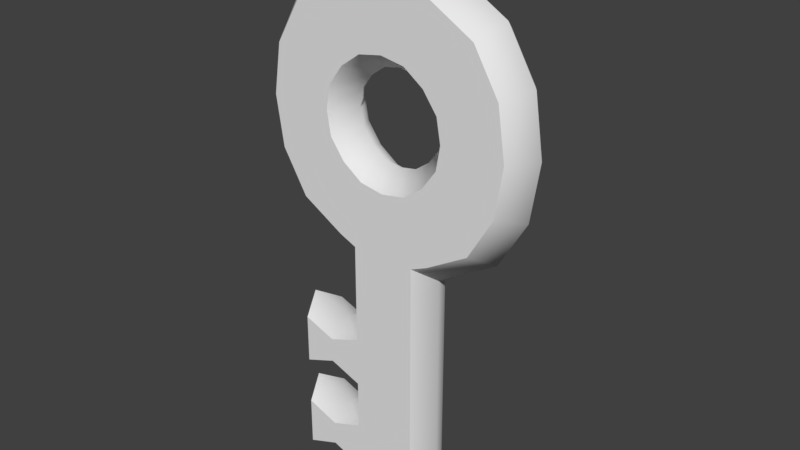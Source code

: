 # Source: MeshKey.blend  (saved by Blender 2.79.0; exported with 4.5.12 LTS)
import bpy
from mathutils import Matrix  # noqa: F401  (used for matrix-valued properties, if any)

bpy.ops.wm.read_factory_settings(use_empty=True)
scene = bpy.context.scene
scene.name = 'Scene'

# ---- collections
col_collection_1 = bpy.data.collections.new('Collection 1'); scene.collection.children.link(col_collection_1)

# ---- materials (node trees are filled in below, after node groups)
mat_material = bpy.data.materials.new('Material')
mat_material.alpha_threshold = 0.0
mat_material.use_transparent_shadow = False
mat_material.roughness = 0.5
mat_material.line_color = (0.0, 0.0, 0.0, 1.0)

# ---- material node trees

# ---- world
world_world = bpy.data.worlds.new('World'); scene.world = world_world
world_world.color = (0.05088, 0.05088, 0.05088)
world_world.use_sun_shadow = False
world_world.sun_shadow_jitter_overblur = 0.0
world_world.cycles.sampling_method = 'MANUAL'

# ---- meshes
me_key = bpy.data.meshes.new('Key')
me_key.from_pydata([(0.2136, 0.04325, 0.7237), (-0.1206, 0.04325, 0.8416), (0.05352, 0.04325, 0.4209), (-0.002707, 0.04325, 0.1614), (-0.08901, 0.04325, 0.9268), (0.05352, -0.04325, 0.5074), (-0.1625, 0.04325, 0.5639), (-0.06665, 0.04325, 0.8756), (-0.0443, 0.04325, 0.8245), (0.1571, 0.04325, 0.8835), (0.05352, 0.04325, 0.5074), (-0.002707, 0.04325, 0.3344), (-0.06665, 0.04325, 0.5718), (-0.05894, 0.04325, 0.0749), (-0.05894, 0.04325, 0.5074), (-0.002707, 0.04325, 0.94), (0.08359, 0.04325, 0.9268), (-0.1206, 0.04325, 0.6058), (-0.002707, 0.04325, 0.8318), (0.1571, -0.04325, 0.8835), (0.08359, 0.04325, 0.5206), (-0.0443, 0.04325, 0.6229), (-0.0443, -0.04325, 0.8245), (-0.08901, 0.04325, 0.5206), (0.06124, 0.04325, 0.5718), (0.05352, 0.04325, 0.1614), (-0.1546, 0.04325, 0.7877), (0.03889, 0.04325, 0.6229), (0.0733, 0.04325, 0.7997), (0.0733, 0.04325, 0.6477), (-0.1108, 0.04325, 0.7237), (0.2004, 0.04325, 0.81), (-0.1625, 0.04325, 0.8835), (-0.07871, 0.04325, 0.7997), (-0.07871, 0.04325, 0.6477), (0.09806, 0.04325, 0.7653), (0.05352, 0.04325, 0.2479), (0.05352, 0.04325, 0.3344), (-0.06665, -0.04325, 0.8756), (-0.05894, 0.04325, 0.1614), (0.1571, 0.04325, 0.5639), (-0.05894, 0.04325, 0.3344), (0.09806, 0.04325, 0.6821), (-0.1714, 0.04325, 0.2479), (-0.1714, 0.04325, 0.3344), (-0.1714, 0.04325, 0.0749), (-0.1714, 0.04325, 0.1614), (0.2004, 0.04325, 0.6374), (-0.1035, 0.04325, 0.6821), (0.05352, 0.04325, 0.0749), (-0.219, 0.04325, 0.7237), (-0.002707, 0.04325, 0.6156), (-0.05894, 0.04325, 0.4209), (-0.2058, 0.04325, 0.6374), (-0.2058, 0.04325, 0.81), (0.1054, 0.04325, 0.7237), (-0.05894, 0.04325, 0.2479), (-0.1035, 0.04325, 0.7653), (0.03889, 0.04325, 0.8245), (-0.1625, -0.04325, 0.5639), (-0.08901, -0.04325, 0.9268), (0.1152, 0.04325, 0.6058), (-0.002707, 0.04325, 0.8859), (0.06124, 0.04325, 0.8756), (0.1492, 0.04325, 0.7877), (0.1492, 0.04325, 0.6598), (-0.002707, 0.04325, 0.4209), (-0.1546, 0.04325, 0.6598), (-0.1649, 0.04325, 0.7237), (-0.002708, -0.04325, 0.1614), (-0.1152, 0.04325, 0.2695), (0.1595, 0.04325, 0.7237), (0.1152, 0.04325, 0.8416), (-0.002707, 0.04325, 0.2479), (0.05352, -0.04325, 0.4209), (-0.002707, 0.04325, 0.4642), (-0.1206, -0.04325, 0.8416), (-0.002707, 0.04325, 0.5615), (-0.002707, 0.04325, 0.0749), (0.2136, -0.04325, 0.7237), (-0.1152, 0.04325, 0.1398), (-0.1152, 0.04325, 0.09653), (-0.1152, 0.04325, 0.3128), (-0.002708, -0.04325, 0.3344), (-0.06665, -0.04325, 0.5718), (-0.05894, -0.04325, 0.0749), (-0.05894, -0.04325, 0.5074), (-0.002708, -0.04325, 0.94), (0.08359, -0.04325, 0.9268), (-0.1206, -0.04325, 0.6058), (-0.002708, -0.04325, 0.8318), (0.08359, -0.04325, 0.5206), (-0.0443, -0.04325, 0.6229), (-0.08901, -0.04325, 0.5206), (0.06124, -0.04325, 0.5718), (0.05352, -0.04325, 0.1614), (-0.1546, -0.04325, 0.7877), (0.03889, -0.04325, 0.6229), (0.0733, -0.04325, 0.7997), (0.0733, -0.04325, 0.6477), (-0.1108, -0.04325, 0.7237), (0.2004, -0.04325, 0.81), (-0.1625, -0.04325, 0.8835), (-0.07871, -0.04325, 0.7997), (-0.07871, -0.04325, 0.6477), (0.09806, -0.04325, 0.7653), (0.05352, -0.04325, 0.2479), (0.05352, -0.04325, 0.3344), (-0.05894, -0.04325, 0.1614), (0.1571, -0.04325, 0.5639), (-0.05894, -0.04325, 0.3344), (0.09806, -0.04325, 0.6821), (-0.1714, -0.04325, 0.2479), (-0.1714, -0.04325, 0.3344), (-0.1714, -0.04325, 0.0749), (-0.1714, -0.04325, 0.1614), (0.2004, -0.04325, 0.6374), (-0.1035, -0.04325, 0.6821), (0.05352, -0.04325, 0.0749), (-0.219, -0.04325, 0.7237), (-0.002708, -0.04325, 0.6156), (-0.05894, -0.04325, 0.4209), (-0.2058, -0.04325, 0.6374), (-0.2058, -0.04325, 0.81), (0.1054, -0.04325, 0.7237), (-0.05894, -0.04325, 0.2479), (-0.1035, -0.04325, 0.7653), (0.03889, -0.04325, 0.8245), (0.1152, -0.04325, 0.6058), (-0.002708, -0.04325, 0.8859), (0.06124, -0.04325, 0.8756), (0.1492, -0.04325, 0.7877), (0.1492, -0.04325, 0.6598), (-0.002708, -0.04325, 0.4209), (-0.1546, -0.04325, 0.6598), (-0.1649, -0.04325, 0.7237), (-0.1152, -0.04325, 0.2695), (0.1595, -0.04325, 0.7237), (0.1152, -0.04325, 0.8416), (-0.002708, -0.04325, 0.2479), (-0.002708, -0.04325, 0.4642), (-0.002708, -0.04325, 0.5615), (-0.002708, -0.04325, 0.0749), (-0.1152, -0.04325, 0.1398), (-0.1152, -0.04325, 0.09653), (-0.1152, -0.04325, 0.3128), (0.07465, 1.674e-08, 0.4209), (-0.1925, 2.101e-07, 0.05114), (-0.1152, 1.328e-07, 0.3385), (-0.1925, 1.328e-07, 0.3601), (-0.1152, 1.843e-07, 0.07277), (-0.1861, 1.013e-07, 0.5404), (-0.05894, 2.101e-07, 0.05114), (0.07465, 5.541e-08, 0.3344), (-0.1017, -1.058e-07, 0.9567), (-0.1925, 1.843e-07, 0.1871), (-0.1152, 1.843e-07, 0.1655), (-0.1152, 1.328e-07, 0.2458), (-0.1925, 1.585e-07, 0.2242), (0.2454, -1.945e-07, 0.7237), (0.2303, -1.354e-07, 0.6247), (-0.2357, 1.013e-07, 0.6247), (-0.002707, -1.65e-07, 0.9718), (0.09631, -2.093e-07, 0.9567), (0.1806, -2.389e-07, 0.9071), (0.2303, -2.389e-07, 0.8227), (-0.05782, -5.854e-09, 0.6686), (-0.08006, 1.328e-07, 0.3601), (-0.08006, 1.843e-07, 0.1871), (0.05241, -1.367e-07, 0.7788), (0.07036, -1.087e-07, 0.6936), (-0.08006, 1.585e-07, 0.2242), (-0.08006, 8.119e-08, 0.4209), (-0.05782, -5.259e-08, 0.7788), (-0.07578, -3.39e-08, 0.7539), (-0.2508, 7.167e-08, 0.7237), (-0.08006, 8.05e-08, 0.4756), (0.0757, -1.274e-07, 0.7237), (0.07036, -1.367e-07, 0.7539), (-0.1017, 1.013e-07, 0.4907), (0.07465, 8.119e-08, 0.2479), (-0.08112, -5.854e-09, 0.7237), (-0.07578, 3.493e-09, 0.6936), (0.07465, 1.328e-07, 0.1614), (0.07465, 1.843e-07, 0.05114), (-0.03287, -7.128e-08, 0.7968), (-0.002708, 1.843e-07, 0.05114), (0.02745, -1.087e-07, 0.7968), (0.1806, -7.623e-08, 0.5404), (-0.002707, -8.998e-08, 0.8021), (0.09631, 1.013e-07, 0.4907), (0.02745, -5.259e-08, 0.6506), (0.05241, -8.063e-08, 0.6686), (0.07465, -2.59e-08, 0.4756), (-0.03287, -5.854e-09, 0.6506), (-0.2357, 1.251e-08, 0.8227), (-0.1861, -3.186e-08, 0.9071), (-0.002707, -3.39e-08, 0.6453)], [], [(130, 129, 90, 127), (38, 76, 103, 22), (134, 122, 59, 89), (20, 24, 61, 40), (141, 94, 97, 120), (12, 23, 6, 17), (129, 38, 22, 90), (33, 57, 26, 1), (30, 48, 67, 68), (64, 31, 0, 71), (91, 109, 128, 94), (77, 14, 23, 12), (65, 61, 29, 42), (62, 18, 8, 7), (77, 51, 27, 24), (67, 17, 6, 53), (7, 8, 33, 1), (63, 58, 18, 62), (72, 9, 31, 64), (26, 68, 50, 54), (132, 111, 99, 128), (141, 84, 93, 86), (131, 137, 79, 101), (100, 135, 134, 117), (82, 70, 43, 44), (80, 81, 45, 46), (71, 65, 42, 55), (68, 67, 53, 50), (72, 28, 58, 63), (9, 72, 63, 16), (24, 27, 29, 61), (1, 26, 54, 32), (73, 3, 39, 56), (11, 73, 56, 41), (75, 66, 52, 14), (66, 11, 41, 52), (3, 78, 13, 39), (103, 76, 96, 126), (0, 47, 65, 71), (36, 25, 3, 73), (37, 36, 73, 11), (10, 2, 66, 75), (2, 37, 11, 66), (57, 30, 68, 26), (28, 72, 64, 35), (16, 63, 62, 15), (4, 7, 1, 32), (48, 34, 17, 67), (10, 77, 24, 20), (15, 62, 7, 4), (47, 40, 61, 65), (51, 77, 12, 21), (41, 56, 70, 82), (84, 89, 59, 93), (39, 13, 81, 80), (35, 64, 71, 55), (21, 12, 17, 34), (25, 49, 78, 3), (75, 14, 77, 10), (138, 131, 101, 19), (96, 123, 119, 135), (145, 113, 112, 136), (143, 115, 114, 144), (137, 124, 111, 132), (135, 119, 122, 134), (138, 130, 127, 98), (19, 88, 130, 138), (94, 128, 99, 97), (76, 102, 123, 96), (139, 125, 108, 69), (83, 110, 125, 139), (140, 86, 121, 133), (133, 121, 110, 83), (69, 108, 85, 142), (79, 137, 132, 116), (106, 139, 69, 95), (107, 83, 139, 106), (5, 140, 133, 74), (74, 133, 83, 107), (126, 96, 135, 100), (98, 105, 131, 138), (88, 87, 129, 130), (60, 102, 76, 38), (117, 134, 89, 104), (5, 91, 94, 141), (87, 60, 38, 129), (116, 132, 128, 109), (120, 92, 84, 141), (110, 145, 136, 125), (108, 143, 144, 85), (105, 124, 137, 131), (92, 104, 89, 84), (95, 69, 142, 118), (140, 5, 141, 86), (154, 60, 87, 162), (20, 190, 193, 10), (194, 92, 120, 197), (40, 188, 190, 20), (49, 184, 186, 78), (36, 180, 183, 25), (14, 176, 179, 23), (50, 175, 195, 54), (52, 172, 176, 14), (39, 168, 171, 56), (191, 97, 99, 192), (187, 127, 90, 189), (41, 167, 172, 52), (189, 90, 22, 185), (9, 164, 165, 31), (15, 162, 163, 16), (197, 120, 97, 191), (53, 161, 175, 50), (0, 159, 160, 47), (31, 165, 159, 0), (181, 100, 117, 182), (70, 157, 158, 43), (177, 124, 105, 178), (173, 103, 126, 174), (46, 155, 156, 80), (32, 196, 154, 4), (37, 153, 180, 36), (78, 186, 152, 13), (25, 183, 184, 49), (23, 179, 151, 6), (192, 99, 111, 170), (56, 171, 157, 70), (170, 111, 124, 177), (13, 152, 150, 81), (47, 160, 188, 40), (43, 158, 149, 44), (169, 98, 127, 187), (174, 126, 100, 181), (82, 148, 167, 41), (45, 147, 155, 46), (178, 105, 98, 169), (6, 151, 161, 53), (44, 149, 148, 82), (182, 117, 104, 166), (81, 150, 147, 45), (16, 163, 164, 9), (80, 156, 168, 39), (10, 193, 146, 2), (185, 22, 103, 173), (2, 146, 153, 37), (166, 104, 92, 194), (4, 154, 162, 15), (146, 74, 107, 153), (193, 5, 74, 146), (156, 143, 108, 168), (163, 88, 19, 164), (150, 144, 114, 147), (149, 113, 145, 148), (151, 59, 122, 161), (147, 114, 115, 155), (148, 145, 110, 167), (158, 112, 113, 149), (160, 116, 109, 188), (152, 85, 144, 150), (171, 125, 136, 157), (179, 93, 59, 151), (183, 95, 118, 184), (186, 142, 85, 152), (153, 107, 106, 180), (196, 102, 60, 154), (155, 115, 143, 156), (157, 136, 112, 158), (165, 101, 79, 159), (159, 79, 116, 160), (21, 194, 197, 51), (161, 122, 119, 175), (27, 191, 192, 29), (162, 87, 88, 163), (58, 187, 189, 18), (164, 19, 101, 165), (18, 189, 185, 8), (167, 110, 121, 172), (51, 197, 191, 27), (168, 108, 125, 171), (30, 181, 182, 48), (172, 121, 86, 176), (55, 177, 178, 35), (175, 119, 123, 195), (33, 173, 174, 57), (176, 86, 93, 179), (29, 192, 170, 42), (180, 106, 95, 183), (42, 170, 177, 55), (184, 118, 142, 186), (28, 169, 187, 58), (188, 109, 91, 190), (57, 174, 181, 30), (190, 91, 5, 193), (35, 178, 169, 28), (195, 123, 102, 196), (48, 182, 166, 34), (54, 195, 196, 32), (8, 185, 173, 33), (34, 166, 194, 21)])
me_key.polygons.foreach_set('use_smooth', [True] * 198)
_k = set([(0, 31), (0, 47), (2, 10), (2, 37), (4, 15), (4, 32), (5, 74), (5, 91), (5, 193), (6, 23), (6, 53), (8, 18), (8, 33), (9, 16), (9, 31), (10, 20), (10, 193), (13, 78), (13, 81), (14, 23), (14, 52), (14, 176), (15, 16), (18, 58), (19, 88), (19, 101), (20, 40), (21, 34), (21, 51), (22, 90), (22, 103), (25, 36), (25, 49), (27, 29), (27, 51), (28, 35), (28, 58), (29, 42), (30, 48), (30, 57), (32, 54), (33, 57), (34, 48), (35, 55), (36, 37), (39, 56), (39, 80), (39, 168), (40, 47), (41, 52), (41, 82), (41, 167), (42, 55), (43, 44), (43, 70), (43, 158), (44, 82), (44, 149), (45, 46), (45, 81), (45, 147), (46, 80), (46, 155), (49, 78), (49, 184), (50, 53), (50, 54), (56, 70), (56, 171), (59, 93), (59, 122), (60, 87), (60, 102), (74, 107), (79, 101), (79, 116), (85, 142), (85, 144), (86, 93), (86, 121), (86, 176), (87, 88), (90, 127), (91, 109), (92, 104), (92, 120), (95, 106), (95, 118), (97, 99), (97, 120), (98, 105), (98, 127), (99, 111), (100, 117), (100, 126), (102, 123), (103, 126), (104, 117), (105, 124), (106, 107), (108, 125), (108, 143), (108, 168), (109, 116), (110, 121), (110, 145), (110, 167), (111, 124), (112, 113), (112, 136), (112, 158), (113, 145), (113, 149), (114, 115), (114, 144), (114, 147), (115, 143), (115, 155), (118, 142), (118, 184), (119, 122), (119, 123), (125, 136), (125, 171)])
me_key.attributes.new('sharp_edge', 'BOOLEAN', 'EDGE').data.foreach_set('value', [ (min(e.vertices), max(e.vertices)) in _k for e in me_key.edges])
_uv = me_key.uv_layers.new(name='UVMap')
_uv.uv.foreach_set('vector', [0.2344, 0.627, 0.1862, 0.6347, 0.1862, 0.5939, 0.2175, 0.5884, 0.1379, 0.627, 0.09725, 0.6013, 0.1288, 0.5697, 0.1548, 0.5884, 0.07159, 0.4641, 0.033, 0.4473, 0.06565, 0.3919, 0.09725, 0.4235, 0.2513, 0.3592, 0.2344, 0.3978, 0.2751, 0.4235, 0.3067, 0.3919, 0.1862, 0.39, 0.2344, 0.3978, 0.2175, 0.4364, 0.1862, 0.4308, 0.1379, 0.3978, 0.1211, 0.3592, 0.06565, 0.3919, 0.09725, 0.4235, 0.1862, 0.6347, 0.1379, 0.627, 0.1548, 0.5884, 0.1862, 0.5939, 0.1288, 0.5697, 0.1102, 0.5437, 0.07158, 0.5606, 0.09725, 0.6013, 0.1046, 0.5124, 0.1102, 0.481, 0.07158, 0.4641, 0.06384, 0.5124, 0.3007, 0.5606, 0.3393, 0.5775, 0.3493, 0.5124, 0.3085, 0.5124, 0.2513, 0.3592, 0.3067, 0.3919, 0.2751, 0.4235, 0.2344, 0.3978, 0.1862, 0.39, 0.1438, 0.3493, 0.1211, 0.3592, 0.1379, 0.3978, 0.3007, 0.4641, 0.2751, 0.4235, 0.2435, 0.4551, 0.2622, 0.481, 0.1862, 0.6347, 0.1862, 0.5939, 0.1548, 0.5884, 0.1379, 0.627, 0.1862, 0.39, 0.1862, 0.4308, 0.2175, 0.4364, 0.2344, 0.3978, 0.07158, 0.4641, 0.09725, 0.4235, 0.06565, 0.3919, 0.033, 0.4473, 0.1379, 0.627, 0.1548, 0.5884, 0.1288, 0.5697, 0.09725, 0.6013, 0.2344, 0.627, 0.2175, 0.5884, 0.1862, 0.5939, 0.1862, 0.6347, 0.2751, 0.6013, 0.3067, 0.6329, 0.3393, 0.5775, 0.3007, 0.5606, 0.07158, 0.5606, 0.06384, 0.5124, 0.02306, 0.5124, 0.033, 0.5775, 0.3008, 0.4641, 0.2622, 0.481, 0.2435, 0.4551, 0.2751, 0.4235, 0.1862, 0.39, 0.1379, 0.3978, 0.1211, 0.3592, 0.1438, 0.3493, 0.3008, 0.5606, 0.3085, 0.5124, 0.3493, 0.5124, 0.3393, 0.5775, 0.1046, 0.5124, 0.06384, 0.5124, 0.07159, 0.4641, 0.1102, 0.481, 0.1014, 0.2025, 0.1014, 0.1699, 0.05895, 0.1535, 0.05895, 0.2188, 0.1014, 0.072, 0.1014, 0.03938, 0.05895, 0.02307, 0.05895, 0.08831, 0.3085, 0.5124, 0.3007, 0.4641, 0.2622, 0.481, 0.2677, 0.5124, 0.06384, 0.5124, 0.07158, 0.4641, 0.033, 0.4473, 0.02306, 0.5124, 0.2751, 0.6013, 0.2435, 0.5697, 0.2175, 0.5884, 0.2344, 0.627, 0.3067, 0.6329, 0.2751, 0.6013, 0.2344, 0.627, 0.2512, 0.6655, 0.2344, 0.3978, 0.2175, 0.4364, 0.2435, 0.4551, 0.2751, 0.4235, 0.09725, 0.6013, 0.07158, 0.5606, 0.033, 0.5775, 0.06565, 0.6329, 0.1862, 0.1535, 0.1862, 0.08831, 0.1438, 0.08831, 0.1438, 0.1535, 0.1862, 0.2188, 0.1862, 0.1535, 0.1438, 0.1535, 0.1438, 0.2188, 0.1862, 0.3167, 0.1862, 0.284, 0.1438, 0.284, 0.1438, 0.3493, 0.1862, 0.284, 0.1862, 0.2188, 0.1438, 0.2188, 0.1438, 0.284, 0.1862, 0.08831, 0.1862, 0.02307, 0.1438, 0.02307, 0.1438, 0.08831, 0.1288, 0.5697, 0.09725, 0.6013, 0.07159, 0.5606, 0.1102, 0.5437, 0.3493, 0.5124, 0.3393, 0.4473, 0.3007, 0.4641, 0.3085, 0.5124, 0.2286, 0.1535, 0.2286, 0.08831, 0.1862, 0.08831, 0.1862, 0.1535, 0.2286, 0.2188, 0.2286, 0.1535, 0.1862, 0.1535, 0.1862, 0.2188, 0.2286, 0.3493, 0.2286, 0.284, 0.1862, 0.284, 0.1862, 0.3167, 0.2286, 0.284, 0.2286, 0.2188, 0.1862, 0.2188, 0.1862, 0.284, 0.1102, 0.5437, 0.1046, 0.5124, 0.06384, 0.5124, 0.07158, 0.5606, 0.2435, 0.5697, 0.2751, 0.6013, 0.3007, 0.5606, 0.2622, 0.5437, 0.2512, 0.6655, 0.2344, 0.627, 0.1862, 0.6347, 0.1862, 0.6755, 0.1211, 0.6655, 0.1379, 0.627, 0.09725, 0.6013, 0.06565, 0.6329, 0.1102, 0.481, 0.1288, 0.4551, 0.09725, 0.4235, 0.07158, 0.4641, 0.2286, 0.3493, 0.1862, 0.39, 0.2344, 0.3978, 0.2513, 0.3592, 0.1862, 0.6755, 0.1862, 0.6347, 0.1379, 0.627, 0.1211, 0.6655, 0.3393, 0.4473, 0.3067, 0.3919, 0.2751, 0.4235, 0.3007, 0.4641, 0.1862, 0.4308, 0.1862, 0.39, 0.1379, 0.3978, 0.1548, 0.4364, 0.1438, 0.2188, 0.1438, 0.1535, 0.1014, 0.1699, 0.1014, 0.2025, 0.1379, 0.3978, 0.09725, 0.4235, 0.06565, 0.3919, 0.1211, 0.3592, 0.1438, 0.08831, 0.1438, 0.02307, 0.1014, 0.03938, 0.1014, 0.072, 0.2622, 0.5437, 0.3007, 0.5606, 0.3085, 0.5124, 0.2677, 0.5124, 0.1548, 0.4364, 0.1379, 0.3978, 0.09725, 0.4235, 0.1288, 0.4551, 0.2286, 0.08831, 0.2286, 0.02307, 0.1862, 0.02307, 0.1862, 0.08831, 0.1862, 0.3167, 0.1438, 0.3493, 0.1862, 0.39, 0.2286, 0.3493, 0.2751, 0.6013, 0.3008, 0.5606, 0.3393, 0.5775, 0.3067, 0.6329, 0.07159, 0.5606, 0.033, 0.5775, 0.02307, 0.5124, 0.06384, 0.5124, 0.1014, 0.2025, 0.05895, 0.2188, 0.05895, 0.1535, 0.1014, 0.1699, 0.1014, 0.072, 0.05895, 0.08831, 0.05895, 0.02307, 0.1014, 0.03938, 0.3085, 0.5124, 0.2677, 0.5124, 0.2622, 0.481, 0.3008, 0.4641, 0.06384, 0.5124, 0.02307, 0.5124, 0.033, 0.4473, 0.07159, 0.4641, 0.2751, 0.6013, 0.2344, 0.627, 0.2175, 0.5884, 0.2435, 0.5697, 0.3067, 0.6329, 0.2513, 0.6655, 0.2344, 0.627, 0.2751, 0.6013, 0.2344, 0.3978, 0.2751, 0.4235, 0.2435, 0.4551, 0.2175, 0.4364, 0.09725, 0.6013, 0.06565, 0.6329, 0.033, 0.5775, 0.07159, 0.5606, 0.1862, 0.1535, 0.1438, 0.1535, 0.1438, 0.08831, 0.1862, 0.08831, 0.1862, 0.2188, 0.1438, 0.2188, 0.1438, 0.1535, 0.1862, 0.1535, 0.1862, 0.3167, 0.1438, 0.3493, 0.1438, 0.284, 0.1862, 0.284, 0.1862, 0.284, 0.1438, 0.284, 0.1438, 0.2188, 0.1862, 0.2188, 0.1862, 0.08831, 0.1438, 0.08831, 0.1438, 0.02307, 0.1862, 0.02307, 0.3493, 0.5124, 0.3085, 0.5124, 0.3008, 0.4641, 0.3393, 0.4473, 0.2286, 0.1535, 0.1862, 0.1535, 0.1862, 0.08831, 0.2286, 0.08831, 0.2286, 0.2188, 0.1862, 0.2188, 0.1862, 0.1535, 0.2286, 0.1535, 0.2286, 0.3493, 0.1862, 0.3167, 0.1862, 0.284, 0.2286, 0.284, 0.2286, 0.284, 0.1862, 0.284, 0.1862, 0.2188, 0.2286, 0.2188, 0.1102, 0.5437, 0.07159, 0.5606, 0.06384, 0.5124, 0.1046, 0.5124, 0.2435, 0.5697, 0.2622, 0.5437, 0.3008, 0.5606, 0.2751, 0.6013, 0.2513, 0.6655, 0.1862, 0.6755, 0.1862, 0.6347, 0.2344, 0.627, 0.1211, 0.6655, 0.06565, 0.6329, 0.09725, 0.6013, 0.1379, 0.627, 0.1102, 0.481, 0.07159, 0.4641, 0.09725, 0.4235, 0.1288, 0.4551, 0.2286, 0.3493, 0.2513, 0.3592, 0.2344, 0.3978, 0.1862, 0.39, 0.1862, 0.6755, 0.1211, 0.6655, 0.1379, 0.627, 0.1862, 0.6347, 0.3393, 0.4473, 0.3008, 0.4641, 0.2751, 0.4235, 0.3067, 0.3919, 0.1862, 0.4308, 0.1548, 0.4364, 0.1379, 0.3978, 0.1862, 0.39, 0.1438, 0.2188, 0.1014, 0.2025, 0.1014, 0.1699, 0.1438, 0.1535, 0.1438, 0.08831, 0.1014, 0.072, 0.1014, 0.03938, 0.1438, 0.02307, 0.2622, 0.5437, 0.2677, 0.5124, 0.3085, 0.5124, 0.3008, 0.5606, 0.1548, 0.4364, 0.1288, 0.4551, 0.09725, 0.4235, 0.1379, 0.3978, 0.2286, 0.08831, 0.1862, 0.08831, 0.1862, 0.02307, 0.2286, 0.02307, 0.1862, 0.3167, 0.2286, 0.3493, 0.1862, 0.39, 0.1438, 0.3493, 0.529, 0.8263, 0.529, 0.7936, 0.5949, 0.7936, 0.5949, 0.8263, 0.14, 0.7936, 0.14, 0.8263, 0.1153, 0.8263, 0.1153, 0.7936, 0.1471, 0.8263, 0.1471, 0.8589, 0.1153, 0.8589, 0.1153, 0.8263, 0.2044, 0.7936, 0.2044, 0.8263, 0.14, 0.8263, 0.14, 0.7936, 0.1153, 0.8589, 0.1153, 0.8263, 0.1577, 0.8263, 0.1577, 0.8589, 0.2457, 0.7936, 0.2457, 0.8263, 0.1805, 0.8263, 0.1805, 0.7936, 0.1153, 0.8589, 0.1153, 0.8263, 0.14, 0.8263, 0.14, 0.8589, 0.3345, 0.8589, 0.3345, 0.8263, 0.4004, 0.8263, 0.4004, 0.8589, 0.1805, 0.7936, 0.1805, 0.8263, 0.1153, 0.8263, 0.1153, 0.7936, 0.1805, 0.7936, 0.1805, 0.8263, 0.1153, 0.8263, 0.1153, 0.7936, 0.1471, 0.8263, 0.1471, 0.7936, 0.1791, 0.7936, 0.1791, 0.8263, 0.3387, 0.8263, 0.3387, 0.7936, 0.3706, 0.7936, 0.3706, 0.8263, 0.2457, 0.7936, 0.2457, 0.8263, 0.1805, 0.8263, 0.1805, 0.7936, 0.3706, 0.8263, 0.3706, 0.8589, 0.3387, 0.8589, 0.3387, 0.8263, 0.4647, 0.7936, 0.4647, 0.8263, 0.4004, 0.8263, 0.4004, 0.7936, 0.5949, 0.7936, 0.5949, 0.8263, 0.529, 0.8263, 0.529, 0.7936, 0.1153, 0.8263, 0.1153, 0.7936, 0.1471, 0.7936, 0.1471, 0.8263, 0.2687, 0.8589, 0.2687, 0.8263, 0.3345, 0.8263, 0.3345, 0.8589, 0.3345, 0.7936, 0.3345, 0.8263, 0.2687, 0.8263, 0.2687, 0.7936, 0.4004, 0.7936, 0.4004, 0.8263, 0.3345, 0.8263, 0.3345, 0.7936, 0.2429, 0.8263, 0.2429, 0.8589, 0.2111, 0.8589, 0.2111, 0.8263, 0.1607, 0.7936, 0.1607, 0.8263, 0.1153, 0.8263, 0.1153, 0.7936, 0.2429, 0.8263, 0.2429, 0.7936, 0.2748, 0.7936, 0.2748, 0.8263, 0.3068, 0.8263, 0.3068, 0.8589, 0.2748, 0.8589, 0.2748, 0.8263, 0.2062, 0.7937, 0.2061, 0.8263, 0.1607, 0.8263, 0.1607, 0.7937, 0.4647, 0.8589, 0.4647, 0.8263, 0.529, 0.8263, 0.529, 0.8589, 0.311, 0.7936, 0.311, 0.8263, 0.2457, 0.8263, 0.2457, 0.7936, 0.1577, 0.8589, 0.1577, 0.8263, 0.2001, 0.8263, 0.2001, 0.8589, 0.1805, 0.7936, 0.1805, 0.8263, 0.1153, 0.8263, 0.1153, 0.7936, 0.14, 0.8589, 0.14, 0.8263, 0.2044, 0.8263, 0.2044, 0.8589, 0.1791, 0.8263, 0.1791, 0.7936, 0.2111, 0.7936, 0.2111, 0.8263, 0.2061, 0.7936, 0.2061, 0.8263, 0.1607, 0.8263, 0.1607, 0.7936, 0.2111, 0.8263, 0.2111, 0.7936, 0.2429, 0.7936, 0.2429, 0.8263, 0.2001, 0.8589, 0.2001, 0.8263, 0.2455, 0.8263, 0.2455, 0.8589, 0.2687, 0.7936, 0.2687, 0.8263, 0.2044, 0.8263, 0.2044, 0.7936, 0.1805, 0.7936, 0.1805, 0.8263, 0.1153, 0.8263, 0.1153, 0.7936, 0.3068, 0.8263, 0.3068, 0.7936, 0.3387, 0.7936, 0.3387, 0.8263, 0.2748, 0.8263, 0.2748, 0.8589, 0.2429, 0.8589, 0.2429, 0.8263, 0.1607, 0.7936, 0.1607, 0.8263, 0.1153, 0.8263, 0.1153, 0.7936, 0.1805, 0.7936, 0.1805, 0.8263, 0.1153, 0.8263, 0.1153, 0.7936, 0.2748, 0.8263, 0.2748, 0.7936, 0.3068, 0.7936, 0.3068, 0.8263, 0.2044, 0.8589, 0.2044, 0.8263, 0.2687, 0.8263, 0.2687, 0.8589, 0.2061, 0.7936, 0.2061, 0.8263, 0.1607, 0.8263, 0.1607, 0.7936, 0.2111, 0.8263, 0.2111, 0.8589, 0.1791, 0.8589, 0.1791, 0.8263, 0.2455, 0.8589, 0.2455, 0.8263, 0.2909, 0.8263, 0.2909, 0.8589, 0.529, 0.7936, 0.529, 0.8263, 0.4647, 0.8263, 0.4647, 0.7936, 0.1607, 0.7937, 0.1607, 0.8263, 0.1153, 0.8263, 0.1153, 0.7936, 0.4415, 0.7936, 0.4415, 0.8263, 0.3762, 0.8263, 0.3762, 0.7936, 0.3387, 0.8263, 0.3387, 0.8589, 0.3068, 0.8589, 0.3068, 0.8263, 0.3762, 0.7936, 0.3762, 0.8263, 0.311, 0.8263, 0.311, 0.7936, 0.1791, 0.8263, 0.1791, 0.8589, 0.1471, 0.8589, 0.1471, 0.8263, 0.529, 0.8589, 0.529, 0.8263, 0.5949, 0.8263, 0.5949, 0.8589, 0.3762, 0.8263, 0.3762, 0.8589, 0.311, 0.8589, 0.311, 0.8263, 0.4415, 0.8263, 0.4415, 0.8589, 0.3762, 0.8589, 0.3762, 0.8263, 0.1607, 0.8263, 0.1607, 0.8589, 0.1153, 0.8589, 0.1153, 0.8263, 0.529, 0.8263, 0.529, 0.8589, 0.4647, 0.8589, 0.4647, 0.8263, 0.2455, 0.8263, 0.2455, 0.7936, 0.2909, 0.7936, 0.2909, 0.8263, 0.2061, 0.8263, 0.2061, 0.8589, 0.1607, 0.8589, 0.1607, 0.8263, 0.2044, 0.8263, 0.2044, 0.7936, 0.2687, 0.7936, 0.2687, 0.8263, 0.1805, 0.8263, 0.1805, 0.8589, 0.1153, 0.8589, 0.1153, 0.8263, 0.1607, 0.8263, 0.1607, 0.8589, 0.1153, 0.8589, 0.1153, 0.8263, 0.1805, 0.8263, 0.1805, 0.8589, 0.1153, 0.8589, 0.1153, 0.8263, 0.2687, 0.8263, 0.2687, 0.8589, 0.2044, 0.8589, 0.2044, 0.8263, 0.2001, 0.8263, 0.2001, 0.7936, 0.2455, 0.7936, 0.2455, 0.8263, 0.2061, 0.8263, 0.2061, 0.8589, 0.1607, 0.8589, 0.1607, 0.8263, 0.14, 0.8263, 0.14, 0.7936, 0.2044, 0.7936, 0.2044, 0.8263, 0.1805, 0.8263, 0.1805, 0.8589, 0.1153, 0.8589, 0.1153, 0.8263, 0.1577, 0.8263, 0.1577, 0.7936, 0.2001, 0.7936, 0.2001, 0.8263, 0.311, 0.8263, 0.311, 0.8589, 0.2457, 0.8589, 0.2457, 0.8263, 0.4647, 0.8263, 0.4647, 0.7936, 0.529, 0.7936, 0.529, 0.8263, 0.2061, 0.8263, 0.2061, 0.8589, 0.1607, 0.8589, 0.1607, 0.8263, 0.1607, 0.8263, 0.1607, 0.8589, 0.1153, 0.8589, 0.1153, 0.8263, 0.4004, 0.8263, 0.4004, 0.8589, 0.3345, 0.8589, 0.3345, 0.8263, 0.3345, 0.8263, 0.3345, 0.8589, 0.2687, 0.8589, 0.2687, 0.8263, 0.1471, 0.7936, 0.1471, 0.8263, 0.1153, 0.8263, 0.1153, 0.7936, 0.2687, 0.8263, 0.2687, 0.7936, 0.3345, 0.7936, 0.3345, 0.8263, 0.1471, 0.8589, 0.1471, 0.8263, 0.1791, 0.8263, 0.1791, 0.8589, 0.5949, 0.8263, 0.5949, 0.8589, 0.529, 0.8589, 0.529, 0.8263, 0.3387, 0.8589, 0.3387, 0.8263, 0.3706, 0.8263, 0.3706, 0.8589, 0.4647, 0.8263, 0.4647, 0.8589, 0.4004, 0.8589, 0.4004, 0.8263, 0.3706, 0.7936, 0.3706, 0.8263, 0.3387, 0.8263, 0.3387, 0.7936, 0.2457, 0.8263, 0.2457, 0.8589, 0.1805, 0.8589, 0.1805, 0.8263, 0.1153, 0.8589, 0.1153, 0.8263, 0.1471, 0.8263, 0.1471, 0.8589, 0.1805, 0.8263, 0.1805, 0.8589, 0.1153, 0.8589, 0.1153, 0.8263, 0.2429, 0.7936, 0.2429, 0.8263, 0.2111, 0.8263, 0.2111, 0.7936, 0.1805, 0.8263, 0.1805, 0.8589, 0.1153, 0.8589, 0.1153, 0.8263, 0.2429, 0.8589, 0.2429, 0.8263, 0.2748, 0.8263, 0.2748, 0.8589, 0.3345, 0.8263, 0.3345, 0.7936, 0.4004, 0.7936, 0.4004, 0.8263, 0.3068, 0.7936, 0.3068, 0.8263, 0.2748, 0.8263, 0.2748, 0.7936, 0.1153, 0.8263, 0.1153, 0.7936, 0.14, 0.7936, 0.14, 0.8263, 0.1791, 0.8589, 0.1791, 0.8263, 0.2111, 0.8263, 0.2111, 0.8589, 0.2457, 0.8263, 0.2457, 0.8589, 0.1805, 0.8589, 0.1805, 0.8263, 0.2111, 0.8589, 0.2111, 0.8263, 0.2429, 0.8263, 0.2429, 0.8589, 0.1153, 0.8263, 0.1153, 0.7936, 0.1577, 0.7936, 0.1577, 0.8263, 0.3068, 0.8589, 0.3068, 0.8263, 0.3387, 0.8263, 0.3387, 0.8589, 0.2044, 0.8263, 0.2044, 0.8589, 0.14, 0.8589, 0.14, 0.8263, 0.2748, 0.7936, 0.2748, 0.8263, 0.2429, 0.8263, 0.2429, 0.7936, 0.14, 0.8263, 0.14, 0.8589, 0.1153, 0.8589, 0.1153, 0.8263, 0.2748, 0.8589, 0.2748, 0.8263, 0.3068, 0.8263, 0.3068, 0.8589, 0.4004, 0.8263, 0.4004, 0.7936, 0.4647, 0.7936, 0.4647, 0.8263, 0.2111, 0.7936, 0.2111, 0.8263, 0.1791, 0.8263, 0.1791, 0.7936, 0.4004, 0.8589, 0.4004, 0.8263, 0.4647, 0.8263, 0.4647, 0.8589, 0.3387, 0.7936, 0.3387, 0.8263, 0.3068, 0.8263, 0.3068, 0.7936, 0.1791, 0.7936, 0.1791, 0.8263, 0.1471, 0.8263, 0.1471, 0.7936])
me_key.materials.append(mat_material)
me_key.use_remesh_preserve_volume = False
me_key.use_remesh_preserve_attributes = False
me_key.use_mirror_vertex_groups = False
me_key.update()
arm_keyarmature = bpy.data.armatures.new('KeyArmature')  # bones are not reproduced

# ---- objects
ob_keyarmature = bpy.data.objects.new('KeyArmature', arm_keyarmature)
ob_key = bpy.data.objects.new('Key', me_key)

# ---- transforms, parenting, visibility, modifiers, constraints
ob_keyarmature.location = (0.0, 0.0, 0.0)
ob_keyarmature.lineart.crease_threshold = 0.0
ob_key.location = (0.0, 0.0, 0.0)
ob_key.lock_rotations_4d = False
ob_key.empty_display_type = 'ARROWS'
ob_key.lineart.crease_threshold = 0.0
_vg = ob_key.vertex_groups.new(name='Key')
_vg.add([0, 1, 2, 3, 4, 5, 6, 7, 8, 9, 10, 11, 12, 13, 14, 15, 16, 17, 18, 19, 20, 21, 22, 23, 24, 25, 26, 27, 28, 29, 30, 31, 32, 33, 34, 35, 36, 37, 38, 39, 40, 41, 42, 43, 44, 45, 46, 47, 48, 49, 50, 51, 52, 53, 54, 55, 56, 57, 58, 59, 60, 61, 62, 63, 64, 65, 66, 67, 68, 69, 70, 71, 72, 73, 74, 75, 76, 77, 78, 79, 80, 81, 82, 83, 84, 85, 86, 87, 88, 89, 90, 91, 92, 93, 94, 95, 96, 97, 98, 99, 100, 101, 102, 103, 104, 105, 106, 107, 108, 109, 110, 111, 112, 113, 114, 115, 116, 117, 118, 119, 120, 121, 122, 123, 124, 125, 126, 127, 128, 129, 130, 131, 132, 133, 134, 135, 136, 137, 138, 139, 140, 141, 142, 143, 144, 145, 146, 147, 148, 149, 150, 151, 152, 153, 154, 155, 156, 157, 158, 159, 160, 161, 162, 163, 164, 165, 166, 167, 168, 169, 170, 171, 172, 173, 174, 175, 176, 177, 178, 179, 180, 181, 182, 183, 184, 185, 186, 187, 188, 189, 190, 191, 192, 193, 194, 195, 196, 197], 1.0, 'REPLACE')
_m = ob_key.modifiers.new('Armature', 'ARMATURE')
_m.object = ob_keyarmature

# ---- collection membership
col_collection_1.objects.link(ob_keyarmature)
col_collection_1.objects.link(ob_key)

# ---- scene / render settings (as saved in the file)
scene.frame_start = 1; scene.frame_end = 48; scene.frame_set(43)
scene.render.engine = 'BLENDER_EEVEE_NEXT'
scene.render.resolution_percentage = 50
scene.render.dither_intensity = 0.0
scene.cycles.use_denoising = False
scene.cycles.samples = 128
scene.cycles.sampling_pattern = 'TABULATED_SOBOL'
scene.cycles.use_adaptive_sampling = False
scene.cycles.use_light_tree = False
scene.cycles.blur_glossy = 0.0
scene.cycles.sample_clamp_indirect = 0.0
scene.view_settings.view_transform = 'Standard'
bpy.context.view_layer.update()

# ---- added for rendering (the .blend has no active camera and no usable light): camera, sun
cam_auto = bpy.data.cameras.new('AutoCamera')
cam_auto.lens = 50.0
cam_auto.sensor_width = 36.0
cam_auto.clip_end = 1000.0
ob_auto_camera = bpy.data.objects.new('AutoCamera', cam_auto)
scene.collection.objects.link(ob_auto_camera)
ob_auto_camera.location = (0.975986, -1.1754, 1.33073)
ob_auto_camera.rotation_euler = (1.09748, -7.21219e-08, 0.694738)
scene.camera = ob_auto_camera
light_auto_sun = bpy.data.lights.new('AutoSun', 'SUN')
light_auto_sun.energy = 3.0
light_auto_sun.angle = 0.0523599
ob_auto_sun = bpy.data.objects.new('AutoSun', light_auto_sun)
scene.collection.objects.link(ob_auto_sun)
ob_auto_sun.rotation_euler = (0.872665, 0.174533, 0.523599)
bpy.context.view_layer.update()
